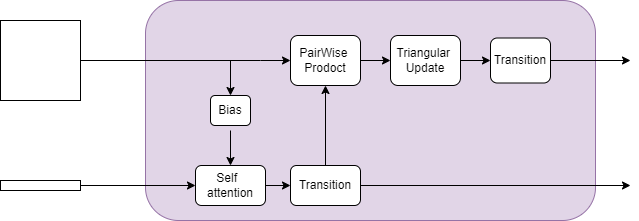

The diagram above was exported from draw.io. Its source (the exported page's mxGraphModel, read from the mxfile embedded in the PNG):
<mxGraphModel dx="2062" dy="1154" grid="1" gridSize="10" guides="1" tooltips="1" connect="1" arrows="1" fold="1" page="1" pageScale="1" pageWidth="827" pageHeight="1169" math="0" shadow="0">
  <root>
    <mxCell id="0" />
    <mxCell id="1" parent="0" />
    <mxCell id="3lCfdoBAfjzMcAbazPAc-3" value="" style="rounded=1;whiteSpace=wrap;html=1;" vertex="1" parent="1">
      <mxGeometry x="350" y="560" width="120" height="60" as="geometry" />
    </mxCell>
    <mxCell id="3lCfdoBAfjzMcAbazPAc-4" value="" style="rounded=1;whiteSpace=wrap;html=1;fillColor=#e1d5e7;strokeColor=#9673a6;" vertex="1" parent="1">
      <mxGeometry x="185" y="400" width="450" height="220" as="geometry" />
    </mxCell>
    <mxCell id="3lCfdoBAfjzMcAbazPAc-5" value="" style="whiteSpace=wrap;html=1;aspect=fixed;" vertex="1" parent="1">
      <mxGeometry x="40" y="420" width="80" height="80" as="geometry" />
    </mxCell>
    <mxCell id="3lCfdoBAfjzMcAbazPAc-6" value="" style="rounded=0;whiteSpace=wrap;html=1;" vertex="1" parent="1">
      <mxGeometry x="40" y="580" width="80" height="10" as="geometry" />
    </mxCell>
    <mxCell id="3lCfdoBAfjzMcAbazPAc-8" value="PairWise&amp;nbsp;&lt;br&gt;Prodoct" style="rounded=1;whiteSpace=wrap;html=1;" vertex="1" parent="1">
      <mxGeometry x="330" y="435" width="70" height="50" as="geometry" />
    </mxCell>
    <mxCell id="3lCfdoBAfjzMcAbazPAc-9" value="Triangular &lt;br&gt;Update" style="rounded=1;whiteSpace=wrap;html=1;" vertex="1" parent="1">
      <mxGeometry x="430" y="435" width="70" height="50" as="geometry" />
    </mxCell>
    <mxCell id="3lCfdoBAfjzMcAbazPAc-10" value="Bias" style="rounded=1;whiteSpace=wrap;html=1;" vertex="1" parent="1">
      <mxGeometry x="250" y="495" width="40" height="30" as="geometry" />
    </mxCell>
    <mxCell id="3lCfdoBAfjzMcAbazPAc-11" value="Self&amp;nbsp; &lt;br&gt;attention" style="rounded=1;whiteSpace=wrap;html=1;" vertex="1" parent="1">
      <mxGeometry x="235" y="565" width="70" height="40" as="geometry" />
    </mxCell>
    <mxCell id="3lCfdoBAfjzMcAbazPAc-14" value="Transition" style="rounded=1;whiteSpace=wrap;html=1;" vertex="1" parent="1">
      <mxGeometry x="330" y="565" width="70" height="40" as="geometry" />
    </mxCell>
    <mxCell id="3lCfdoBAfjzMcAbazPAc-15" value="Transition" style="rounded=1;whiteSpace=wrap;html=1;" vertex="1" parent="1">
      <mxGeometry x="530" y="437.5" width="60" height="45" as="geometry" />
    </mxCell>
    <mxCell id="3lCfdoBAfjzMcAbazPAc-17" value="" style="endArrow=classic;html=1;rounded=0;exitX=1;exitY=0.5;exitDx=0;exitDy=0;entryX=0;entryY=0.5;entryDx=0;entryDy=0;" edge="1" parent="1" source="3lCfdoBAfjzMcAbazPAc-5" target="3lCfdoBAfjzMcAbazPAc-8">
      <mxGeometry relative="1" as="geometry">
        <mxPoint x="120" y="470" as="sourcePoint" />
        <mxPoint x="320" y="473" as="targetPoint" />
        <Array as="points">
          <mxPoint x="300" y="460" />
        </Array>
      </mxGeometry>
    </mxCell>
    <mxCell id="3lCfdoBAfjzMcAbazPAc-20" value="" style="endArrow=classic;html=1;rounded=0;entryX=0.5;entryY=0;entryDx=0;entryDy=0;" edge="1" parent="1" target="3lCfdoBAfjzMcAbazPAc-10">
      <mxGeometry width="50" height="50" relative="1" as="geometry">
        <mxPoint x="270" y="460" as="sourcePoint" />
        <mxPoint x="440" y="540" as="targetPoint" />
      </mxGeometry>
    </mxCell>
    <mxCell id="3lCfdoBAfjzMcAbazPAc-21" value="" style="endArrow=classic;html=1;rounded=0;entryX=0.5;entryY=0;entryDx=0;entryDy=0;" edge="1" parent="1" target="3lCfdoBAfjzMcAbazPAc-11">
      <mxGeometry width="50" height="50" relative="1" as="geometry">
        <mxPoint x="270" y="530" as="sourcePoint" />
        <mxPoint x="440" y="540" as="targetPoint" />
      </mxGeometry>
    </mxCell>
    <mxCell id="3lCfdoBAfjzMcAbazPAc-22" value="" style="endArrow=classic;html=1;rounded=0;exitX=1;exitY=0.5;exitDx=0;exitDy=0;entryX=0;entryY=0.5;entryDx=0;entryDy=0;" edge="1" parent="1" source="3lCfdoBAfjzMcAbazPAc-6" target="3lCfdoBAfjzMcAbazPAc-11">
      <mxGeometry width="50" height="50" relative="1" as="geometry">
        <mxPoint x="390" y="590" as="sourcePoint" />
        <mxPoint x="440" y="540" as="targetPoint" />
      </mxGeometry>
    </mxCell>
    <mxCell id="3lCfdoBAfjzMcAbazPAc-23" value="" style="endArrow=classic;html=1;rounded=0;exitX=1;exitY=0.5;exitDx=0;exitDy=0;entryX=0;entryY=0.5;entryDx=0;entryDy=0;" edge="1" parent="1" source="3lCfdoBAfjzMcAbazPAc-11" target="3lCfdoBAfjzMcAbazPAc-14">
      <mxGeometry width="50" height="50" relative="1" as="geometry">
        <mxPoint x="390" y="590" as="sourcePoint" />
        <mxPoint x="440" y="540" as="targetPoint" />
      </mxGeometry>
    </mxCell>
    <mxCell id="3lCfdoBAfjzMcAbazPAc-25" value="" style="endArrow=classic;html=1;rounded=0;entryX=0.5;entryY=1;entryDx=0;entryDy=0;exitX=0.5;exitY=0;exitDx=0;exitDy=0;" edge="1" parent="1" source="3lCfdoBAfjzMcAbazPAc-14" target="3lCfdoBAfjzMcAbazPAc-8">
      <mxGeometry width="50" height="50" relative="1" as="geometry">
        <mxPoint x="390" y="590" as="sourcePoint" />
        <mxPoint x="440" y="540" as="targetPoint" />
      </mxGeometry>
    </mxCell>
    <mxCell id="3lCfdoBAfjzMcAbazPAc-26" value="" style="endArrow=classic;html=1;rounded=0;" edge="1" parent="1">
      <mxGeometry width="50" height="50" relative="1" as="geometry">
        <mxPoint x="400" y="585" as="sourcePoint" />
        <mxPoint x="670" y="585" as="targetPoint" />
      </mxGeometry>
    </mxCell>
    <mxCell id="3lCfdoBAfjzMcAbazPAc-28" value="" style="endArrow=classic;html=1;rounded=0;entryX=0;entryY=0.5;entryDx=0;entryDy=0;exitX=1;exitY=0.5;exitDx=0;exitDy=0;" edge="1" parent="1" source="3lCfdoBAfjzMcAbazPAc-8" target="3lCfdoBAfjzMcAbazPAc-9">
      <mxGeometry width="50" height="50" relative="1" as="geometry">
        <mxPoint x="390" y="590" as="sourcePoint" />
        <mxPoint x="440" y="540" as="targetPoint" />
      </mxGeometry>
    </mxCell>
    <mxCell id="3lCfdoBAfjzMcAbazPAc-29" value="" style="endArrow=classic;html=1;rounded=0;entryX=0;entryY=0.5;entryDx=0;entryDy=0;exitX=1;exitY=0.5;exitDx=0;exitDy=0;" edge="1" parent="1" source="3lCfdoBAfjzMcAbazPAc-9" target="3lCfdoBAfjzMcAbazPAc-15">
      <mxGeometry width="50" height="50" relative="1" as="geometry">
        <mxPoint x="410" y="470" as="sourcePoint" />
        <mxPoint x="440" y="470" as="targetPoint" />
      </mxGeometry>
    </mxCell>
    <mxCell id="3lCfdoBAfjzMcAbazPAc-30" value="" style="endArrow=classic;html=1;rounded=0;exitX=1;exitY=0.5;exitDx=0;exitDy=0;" edge="1" parent="1" source="3lCfdoBAfjzMcAbazPAc-15">
      <mxGeometry width="50" height="50" relative="1" as="geometry">
        <mxPoint x="420" y="480" as="sourcePoint" />
        <mxPoint x="670" y="460" as="targetPoint" />
      </mxGeometry>
    </mxCell>
  </root>
</mxGraphModel>